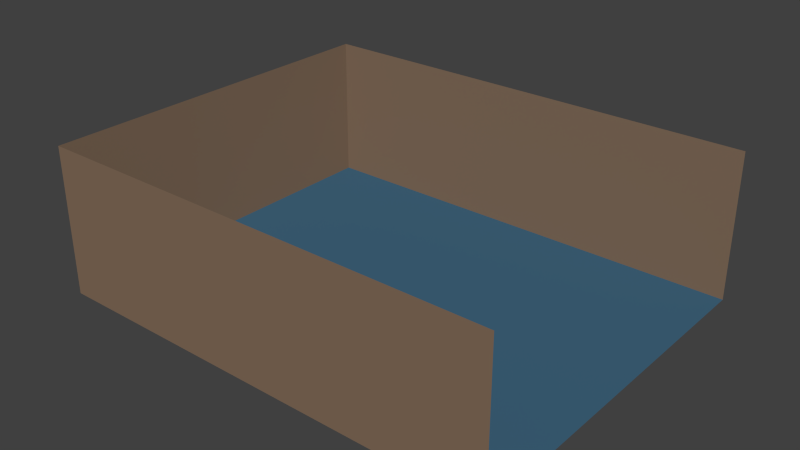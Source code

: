 # Source: PoliceStation.blend  (saved by Blender 2.71.0; exported with 4.5.12 LTS)
import bpy
from mathutils import Matrix  # noqa: F401  (used for matrix-valued properties, if any)

bpy.ops.wm.read_factory_settings(use_empty=True)
scene = bpy.context.scene
scene.name = 'Scene'

# ---- collections
col_collection_1 = bpy.data.collections.new('Collection 1'); scene.collection.children.link(col_collection_1)

# ---- materials (node trees are filled in below, after node groups)
mat_vloer = bpy.data.materials.new('Vloer')
mat_vloer.alpha_threshold = 0.0
mat_vloer.use_transparent_shadow = False
mat_vloer.diffuse_color = (0.05315, 0.1379, 0.2203, 1.0)
mat_vloer.roughness = 0.5
mat_vloer.line_color = (0.0, 0.0, 0.0, 1.0)
mat_muur = bpy.data.materials.new('Muur')
mat_muur.alpha_threshold = 0.0
mat_muur.use_transparent_shadow = False
mat_muur.diffuse_color = (0.233, 0.1559, 0.1039, 1.0)
mat_muur.roughness = 0.5
mat_muur.line_color = (0.0, 0.0, 0.0, 1.0)

# ---- material node trees

# ---- world
world_world = bpy.data.worlds.new('World'); scene.world = world_world
world_world.color = (0.05088, 0.05088, 0.05088)
world_world.use_sun_shadow = False
world_world.sun_shadow_jitter_overblur = 0.0
world_world.cycles.sampling_method = 'MANUAL'
world_world.cycles.sample_map_resolution = 256

# ---- meshes
me_plane_001 = bpy.data.meshes.new('Plane.001')
me_plane_001.from_pydata([(-15.63, -12.5, 0.0), (15.63, -12.5, 0.0), (-15.63, 12.5, 0.0), (15.63, 12.5, 0.0)], [], [(0, 1, 3, 2)])
me_plane_001.materials.append(mat_vloer)
me_plane_001.use_remesh_preserve_volume = False
me_plane_001.use_remesh_preserve_attributes = False
me_plane_001.use_mirror_vertex_groups = False
me_plane_001.update()
me_plane = bpy.data.meshes.new('Plane')
me_plane.from_pydata([(-15.63, -12.5, 0.0), (15.63, -12.5, 0.0), (-15.63, 12.5, 0.0), (15.63, 12.5, 0.0), (-15.63, -12.5, 10.0), (15.63, -12.5, 10.0), (-15.63, 12.5, 10.0), (15.63, 12.5, 10.0)], [], [(2, 3, 7, 6), (1, 0, 4, 5), (0, 2, 6, 4)])
_uv = me_plane.uv_layers.new(name='UVMap')
_uv.uv.foreach_set('vector', [0.0, 0.0, 0.0, 0.0, 0.0, 0.0, 0.0, 0.0, 0.0, 0.0, 0.0, 0.0, 0.0, 0.0, 0.0, 0.0, -1.094, -1.001, 5.02, -1.001, 5.02, 1.444, -1.094, 1.444])
me_plane.materials.append(mat_muur)
me_plane.use_remesh_preserve_volume = False
me_plane.use_remesh_preserve_attributes = False
me_plane.use_mirror_vertex_groups = False
me_plane.update()

# ---- objects
ob_vloer = bpy.data.objects.new('Vloer', me_plane_001)
ob_muren = bpy.data.objects.new('Muren', me_plane)

# ---- transforms, parenting, visibility, modifiers, constraints
ob_vloer.location = (0.0, 0.0, 0.0)
ob_vloer.lineart.crease_threshold = 0.0
ob_muren.location = (0.0, 0.0, 0.0)
ob_muren.lineart.crease_threshold = 0.0

# ---- collection membership
col_collection_1.objects.link(ob_vloer)
col_collection_1.objects.link(ob_muren)

# ---- scene / render settings (as saved in the file)
scene.frame_start = 1; scene.frame_end = 250; scene.frame_set(1)
scene.render.engine = 'BLENDER_EEVEE_NEXT'
scene.render.resolution_percentage = 50
scene.render.dither_intensity = 0.0
scene.cycles.use_denoising = False
scene.cycles.samples = 10
scene.cycles.sampling_pattern = 'TABULATED_SOBOL'
scene.cycles.light_sampling_threshold = 0.0
scene.cycles.use_adaptive_sampling = False
scene.cycles.use_light_tree = False
scene.cycles.blur_glossy = 0.0
scene.cycles.volume_bounces = 1
scene.cycles.pixel_filter_type = 'GAUSSIAN'
scene.cycles.sample_clamp_indirect = 0.0
scene.view_settings.view_transform = 'Standard'
bpy.context.view_layer.update()

# ---- added for rendering (the .blend has no active camera and no usable light): camera, sun
cam_auto = bpy.data.cameras.new('AutoCamera')
cam_auto.lens = 50.0
cam_auto.sensor_width = 36.0
cam_auto.clip_end = 1000.0
ob_auto_camera = bpy.data.objects.new('AutoCamera', cam_auto)
scene.collection.objects.link(ob_auto_camera)
ob_auto_camera.location = (38.1655, -45.7986, 35.5324)
ob_auto_camera.rotation_euler = (1.09748, -7.21219e-08, 0.694738)
scene.camera = ob_auto_camera
light_auto_sun = bpy.data.lights.new('AutoSun', 'SUN')
light_auto_sun.energy = 3.0
light_auto_sun.angle = 0.0523599
ob_auto_sun = bpy.data.objects.new('AutoSun', light_auto_sun)
scene.collection.objects.link(ob_auto_sun)
ob_auto_sun.rotation_euler = (0.872665, 0.174533, 0.523599)
bpy.context.view_layer.update()
